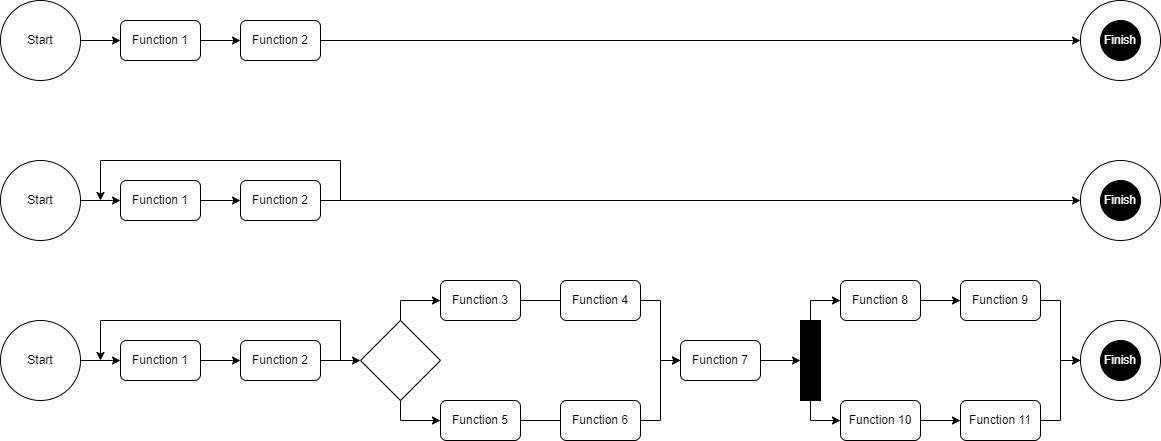

The diagram above was exported from draw.io. Its source (the exported page's mxGraphModel, read from the mxfile embedded in the PNG):
<mxGraphModel dx="2062" dy="1162" grid="1" gridSize="10" guides="1" tooltips="1" connect="1" arrows="1" fold="1" page="1" pageScale="1" pageWidth="1169" pageHeight="827" math="0" shadow="0">
  <root>
    <mxCell id="0" />
    <mxCell id="1" parent="0" />
    <mxCell id="17nSK9zxsay00G8KYTdw-24" style="edgeStyle=orthogonalEdgeStyle;rounded=0;orthogonalLoop=1;jettySize=auto;html=1;fontColor=#FFFFFF;exitX=1;exitY=0.5;exitDx=0;exitDy=0;" parent="1" source="17nSK9zxsay00G8KYTdw-1" edge="1">
      <mxGeometry relative="1" as="geometry">
        <mxPoint x="100" y="240" as="targetPoint" />
        <Array as="points">
          <mxPoint x="340" y="240" />
          <mxPoint x="340" y="200" />
          <mxPoint x="100" y="200" />
        </Array>
      </mxGeometry>
    </mxCell>
    <mxCell id="17nSK9zxsay00G8KYTdw-25" value="" style="edgeStyle=orthogonalEdgeStyle;rounded=0;orthogonalLoop=1;jettySize=auto;html=1;fontColor=#FFFFFF;entryX=0;entryY=0.5;entryDx=0;entryDy=0;" parent="1" source="17nSK9zxsay00G8KYTdw-1" target="17nSK9zxsay00G8KYTdw-16" edge="1">
      <mxGeometry relative="1" as="geometry">
        <mxPoint x="360" y="240" as="targetPoint" />
      </mxGeometry>
    </mxCell>
    <mxCell id="17nSK9zxsay00G8KYTdw-1" value="Function 2" style="rounded=1;whiteSpace=wrap;html=1;" parent="1" vertex="1">
      <mxGeometry x="240" y="220" width="80" height="40" as="geometry" />
    </mxCell>
    <mxCell id="17nSK9zxsay00G8KYTdw-23" value="" style="edgeStyle=orthogonalEdgeStyle;rounded=0;orthogonalLoop=1;jettySize=auto;html=1;fontColor=#FFFFFF;" parent="1" source="17nSK9zxsay00G8KYTdw-3" target="17nSK9zxsay00G8KYTdw-1" edge="1">
      <mxGeometry relative="1" as="geometry" />
    </mxCell>
    <mxCell id="17nSK9zxsay00G8KYTdw-3" value="Function 1" style="rounded=1;whiteSpace=wrap;html=1;" parent="1" vertex="1">
      <mxGeometry x="120" y="220" width="80" height="40" as="geometry" />
    </mxCell>
    <mxCell id="17nSK9zxsay00G8KYTdw-22" value="" style="edgeStyle=orthogonalEdgeStyle;rounded=0;orthogonalLoop=1;jettySize=auto;html=1;fontColor=#FFFFFF;" parent="1" source="17nSK9zxsay00G8KYTdw-15" target="17nSK9zxsay00G8KYTdw-3" edge="1">
      <mxGeometry relative="1" as="geometry" />
    </mxCell>
    <mxCell id="17nSK9zxsay00G8KYTdw-15" value="Start" style="ellipse;whiteSpace=wrap;html=1;aspect=fixed;" parent="1" vertex="1">
      <mxGeometry y="200" width="80" height="80" as="geometry" />
    </mxCell>
    <mxCell id="17nSK9zxsay00G8KYTdw-19" value="" style="group" parent="1" vertex="1" connectable="0">
      <mxGeometry x="1080" y="200" width="80" height="80" as="geometry" />
    </mxCell>
    <mxCell id="17nSK9zxsay00G8KYTdw-16" value="" style="ellipse;whiteSpace=wrap;html=1;aspect=fixed;" parent="17nSK9zxsay00G8KYTdw-19" vertex="1">
      <mxGeometry width="80" height="80" as="geometry" />
    </mxCell>
    <mxCell id="17nSK9zxsay00G8KYTdw-17" value="Finish" style="ellipse;whiteSpace=wrap;html=1;aspect=fixed;fillColor=#000000;fontColor=#FFFFFF;" parent="17nSK9zxsay00G8KYTdw-19" vertex="1">
      <mxGeometry x="20" y="20" width="40" height="40" as="geometry" />
    </mxCell>
    <mxCell id="17nSK9zxsay00G8KYTdw-18" style="edgeStyle=orthogonalEdgeStyle;rounded=0;orthogonalLoop=1;jettySize=auto;html=1;exitX=0.5;exitY=1;exitDx=0;exitDy=0;entryX=0.508;entryY=0.75;entryDx=0;entryDy=0;entryPerimeter=0;fontColor=#FFFFFF;" parent="17nSK9zxsay00G8KYTdw-19" source="17nSK9zxsay00G8KYTdw-17" target="17nSK9zxsay00G8KYTdw-17" edge="1">
      <mxGeometry relative="1" as="geometry" />
    </mxCell>
    <mxCell id="6oBAcJUPhxRdd-yx-q9X-1" style="edgeStyle=orthogonalEdgeStyle;rounded=0;orthogonalLoop=1;jettySize=auto;html=1;fontColor=#FFFFFF;exitX=1;exitY=0.5;exitDx=0;exitDy=0;" edge="1" parent="1" source="6oBAcJUPhxRdd-yx-q9X-3">
      <mxGeometry relative="1" as="geometry">
        <mxPoint x="100" y="400" as="targetPoint" />
        <Array as="points">
          <mxPoint x="340" y="400" />
          <mxPoint x="340" y="360" />
          <mxPoint x="100" y="360" />
        </Array>
      </mxGeometry>
    </mxCell>
    <mxCell id="6oBAcJUPhxRdd-yx-q9X-2" value="" style="edgeStyle=orthogonalEdgeStyle;rounded=0;orthogonalLoop=1;jettySize=auto;html=1;fontColor=#FFFFFF;" edge="1" parent="1" source="6oBAcJUPhxRdd-yx-q9X-3" target="6oBAcJUPhxRdd-yx-q9X-13">
      <mxGeometry relative="1" as="geometry" />
    </mxCell>
    <mxCell id="6oBAcJUPhxRdd-yx-q9X-3" value="Function 2" style="rounded=1;whiteSpace=wrap;html=1;" vertex="1" parent="1">
      <mxGeometry x="240" y="380" width="80" height="40" as="geometry" />
    </mxCell>
    <mxCell id="6oBAcJUPhxRdd-yx-q9X-4" style="edgeStyle=orthogonalEdgeStyle;rounded=0;orthogonalLoop=1;jettySize=auto;html=1;entryX=0;entryY=0.5;entryDx=0;entryDy=0;fontColor=#FFFFFF;" edge="1" parent="1" source="6oBAcJUPhxRdd-yx-q9X-5" target="6oBAcJUPhxRdd-yx-q9X-10">
      <mxGeometry relative="1" as="geometry">
        <Array as="points">
          <mxPoint x="660" y="340" />
          <mxPoint x="660" y="400" />
        </Array>
      </mxGeometry>
    </mxCell>
    <mxCell id="6oBAcJUPhxRdd-yx-q9X-5" value="Function&amp;nbsp;3" style="rounded=1;whiteSpace=wrap;html=1;" vertex="1" parent="1">
      <mxGeometry x="440" y="320" width="80" height="40" as="geometry" />
    </mxCell>
    <mxCell id="6oBAcJUPhxRdd-yx-q9X-6" value="" style="edgeStyle=orthogonalEdgeStyle;rounded=0;orthogonalLoop=1;jettySize=auto;html=1;fontColor=#FFFFFF;" edge="1" parent="1" source="6oBAcJUPhxRdd-yx-q9X-7" target="6oBAcJUPhxRdd-yx-q9X-3">
      <mxGeometry relative="1" as="geometry" />
    </mxCell>
    <mxCell id="6oBAcJUPhxRdd-yx-q9X-7" value="Function 1" style="rounded=1;whiteSpace=wrap;html=1;" vertex="1" parent="1">
      <mxGeometry x="120" y="380" width="80" height="40" as="geometry" />
    </mxCell>
    <mxCell id="6oBAcJUPhxRdd-yx-q9X-8" value="Function&amp;nbsp;4" style="rounded=1;whiteSpace=wrap;html=1;" vertex="1" parent="1">
      <mxGeometry x="560" y="320" width="80" height="40" as="geometry" />
    </mxCell>
    <mxCell id="6oBAcJUPhxRdd-yx-q9X-9" value="" style="edgeStyle=orthogonalEdgeStyle;rounded=0;orthogonalLoop=1;jettySize=auto;html=1;fontColor=#FFFFFF;" edge="1" parent="1" source="6oBAcJUPhxRdd-yx-q9X-10" target="6oBAcJUPhxRdd-yx-q9X-26">
      <mxGeometry relative="1" as="geometry" />
    </mxCell>
    <mxCell id="6oBAcJUPhxRdd-yx-q9X-10" value="Function&amp;nbsp;7" style="rounded=1;whiteSpace=wrap;html=1;" vertex="1" parent="1">
      <mxGeometry x="680" y="380" width="80" height="40" as="geometry" />
    </mxCell>
    <mxCell id="6oBAcJUPhxRdd-yx-q9X-11" value="" style="edgeStyle=orthogonalEdgeStyle;rounded=0;orthogonalLoop=1;jettySize=auto;html=1;fontColor=#FFFFFF;entryX=0;entryY=0.5;entryDx=0;entryDy=0;" edge="1" parent="1" source="6oBAcJUPhxRdd-yx-q9X-13" target="6oBAcJUPhxRdd-yx-q9X-5">
      <mxGeometry relative="1" as="geometry" />
    </mxCell>
    <mxCell id="6oBAcJUPhxRdd-yx-q9X-12" value="" style="edgeStyle=orthogonalEdgeStyle;rounded=0;orthogonalLoop=1;jettySize=auto;html=1;fontColor=#FFFFFF;entryX=0;entryY=0.5;entryDx=0;entryDy=0;" edge="1" parent="1" source="6oBAcJUPhxRdd-yx-q9X-13" target="6oBAcJUPhxRdd-yx-q9X-23">
      <mxGeometry relative="1" as="geometry" />
    </mxCell>
    <mxCell id="6oBAcJUPhxRdd-yx-q9X-13" value="" style="rhombus;whiteSpace=wrap;html=1;" vertex="1" parent="1">
      <mxGeometry x="360" y="360" width="80" height="80" as="geometry" />
    </mxCell>
    <mxCell id="6oBAcJUPhxRdd-yx-q9X-14" value="" style="edgeStyle=orthogonalEdgeStyle;rounded=0;orthogonalLoop=1;jettySize=auto;html=1;fontColor=#FFFFFF;" edge="1" parent="1" source="6oBAcJUPhxRdd-yx-q9X-15" target="6oBAcJUPhxRdd-yx-q9X-30">
      <mxGeometry relative="1" as="geometry" />
    </mxCell>
    <mxCell id="6oBAcJUPhxRdd-yx-q9X-15" value="Function&amp;nbsp;8" style="rounded=1;whiteSpace=wrap;html=1;" vertex="1" parent="1">
      <mxGeometry x="840" y="320" width="80" height="40" as="geometry" />
    </mxCell>
    <mxCell id="6oBAcJUPhxRdd-yx-q9X-16" value="" style="edgeStyle=orthogonalEdgeStyle;rounded=0;orthogonalLoop=1;jettySize=auto;html=1;fontColor=#FFFFFF;" edge="1" parent="1" source="6oBAcJUPhxRdd-yx-q9X-17" target="6oBAcJUPhxRdd-yx-q9X-7">
      <mxGeometry relative="1" as="geometry" />
    </mxCell>
    <mxCell id="6oBAcJUPhxRdd-yx-q9X-17" value="Start" style="ellipse;whiteSpace=wrap;html=1;aspect=fixed;" vertex="1" parent="1">
      <mxGeometry y="360" width="80" height="80" as="geometry" />
    </mxCell>
    <mxCell id="6oBAcJUPhxRdd-yx-q9X-18" value="" style="group" vertex="1" connectable="0" parent="1">
      <mxGeometry x="1080" y="360" width="80" height="80" as="geometry" />
    </mxCell>
    <mxCell id="6oBAcJUPhxRdd-yx-q9X-19" value="" style="ellipse;whiteSpace=wrap;html=1;aspect=fixed;" vertex="1" parent="6oBAcJUPhxRdd-yx-q9X-18">
      <mxGeometry width="80" height="80" as="geometry" />
    </mxCell>
    <mxCell id="6oBAcJUPhxRdd-yx-q9X-20" value="Finish" style="ellipse;whiteSpace=wrap;html=1;aspect=fixed;fillColor=#000000;fontColor=#FFFFFF;" vertex="1" parent="6oBAcJUPhxRdd-yx-q9X-18">
      <mxGeometry x="20" y="20" width="40" height="40" as="geometry" />
    </mxCell>
    <mxCell id="6oBAcJUPhxRdd-yx-q9X-21" style="edgeStyle=orthogonalEdgeStyle;rounded=0;orthogonalLoop=1;jettySize=auto;html=1;exitX=0.5;exitY=1;exitDx=0;exitDy=0;entryX=0.508;entryY=0.75;entryDx=0;entryDy=0;entryPerimeter=0;fontColor=#FFFFFF;" edge="1" parent="6oBAcJUPhxRdd-yx-q9X-18" source="6oBAcJUPhxRdd-yx-q9X-20" target="6oBAcJUPhxRdd-yx-q9X-20">
      <mxGeometry relative="1" as="geometry" />
    </mxCell>
    <mxCell id="6oBAcJUPhxRdd-yx-q9X-22" style="edgeStyle=orthogonalEdgeStyle;rounded=0;orthogonalLoop=1;jettySize=auto;html=1;entryX=0;entryY=0.5;entryDx=0;entryDy=0;fontColor=#FFFFFF;startArrow=none;" edge="1" parent="1" source="6oBAcJUPhxRdd-yx-q9X-31" target="6oBAcJUPhxRdd-yx-q9X-10">
      <mxGeometry relative="1" as="geometry">
        <Array as="points">
          <mxPoint x="660" y="460" />
          <mxPoint x="660" y="400" />
        </Array>
      </mxGeometry>
    </mxCell>
    <mxCell id="6oBAcJUPhxRdd-yx-q9X-23" value="Function&amp;nbsp;5" style="rounded=1;whiteSpace=wrap;html=1;" vertex="1" parent="1">
      <mxGeometry x="440" y="440" width="80" height="40" as="geometry" />
    </mxCell>
    <mxCell id="6oBAcJUPhxRdd-yx-q9X-24" style="edgeStyle=orthogonalEdgeStyle;rounded=0;orthogonalLoop=1;jettySize=auto;html=1;fontColor=#FFFFFF;" edge="1" parent="1" source="6oBAcJUPhxRdd-yx-q9X-26" target="6oBAcJUPhxRdd-yx-q9X-15">
      <mxGeometry relative="1" as="geometry">
        <Array as="points">
          <mxPoint x="810" y="340" />
        </Array>
      </mxGeometry>
    </mxCell>
    <mxCell id="6oBAcJUPhxRdd-yx-q9X-25" style="edgeStyle=orthogonalEdgeStyle;rounded=0;orthogonalLoop=1;jettySize=auto;html=1;entryX=0;entryY=0.5;entryDx=0;entryDy=0;fontColor=#FFFFFF;" edge="1" parent="1" source="6oBAcJUPhxRdd-yx-q9X-26" target="6oBAcJUPhxRdd-yx-q9X-28">
      <mxGeometry relative="1" as="geometry">
        <Array as="points">
          <mxPoint x="810" y="460" />
        </Array>
      </mxGeometry>
    </mxCell>
    <mxCell id="6oBAcJUPhxRdd-yx-q9X-26" value="" style="rounded=0;whiteSpace=wrap;html=1;fontColor=#FFFFFF;fillColor=#000000;" vertex="1" parent="1">
      <mxGeometry x="800" y="360" width="20" height="80" as="geometry" />
    </mxCell>
    <mxCell id="6oBAcJUPhxRdd-yx-q9X-27" value="" style="edgeStyle=orthogonalEdgeStyle;rounded=0;orthogonalLoop=1;jettySize=auto;html=1;fontColor=#FFFFFF;" edge="1" parent="1" source="6oBAcJUPhxRdd-yx-q9X-28" target="6oBAcJUPhxRdd-yx-q9X-34">
      <mxGeometry relative="1" as="geometry" />
    </mxCell>
    <mxCell id="6oBAcJUPhxRdd-yx-q9X-28" value="Function&amp;nbsp;10" style="rounded=1;whiteSpace=wrap;html=1;" vertex="1" parent="1">
      <mxGeometry x="840" y="440" width="80" height="40" as="geometry" />
    </mxCell>
    <mxCell id="6oBAcJUPhxRdd-yx-q9X-29" style="edgeStyle=orthogonalEdgeStyle;rounded=0;orthogonalLoop=1;jettySize=auto;html=1;entryX=0;entryY=0.5;entryDx=0;entryDy=0;fontColor=#FFFFFF;" edge="1" parent="1" source="6oBAcJUPhxRdd-yx-q9X-30" target="6oBAcJUPhxRdd-yx-q9X-19">
      <mxGeometry relative="1" as="geometry" />
    </mxCell>
    <mxCell id="6oBAcJUPhxRdd-yx-q9X-30" value="Function&amp;nbsp;9" style="rounded=1;whiteSpace=wrap;html=1;" vertex="1" parent="1">
      <mxGeometry x="960" y="320" width="80" height="40" as="geometry" />
    </mxCell>
    <mxCell id="6oBAcJUPhxRdd-yx-q9X-31" value="Function&amp;nbsp;6" style="rounded=1;whiteSpace=wrap;html=1;" vertex="1" parent="1">
      <mxGeometry x="560" y="440" width="80" height="40" as="geometry" />
    </mxCell>
    <mxCell id="6oBAcJUPhxRdd-yx-q9X-32" value="" style="edgeStyle=orthogonalEdgeStyle;rounded=0;orthogonalLoop=1;jettySize=auto;html=1;entryX=0;entryY=0.5;entryDx=0;entryDy=0;fontColor=#FFFFFF;endArrow=none;" edge="1" parent="1" source="6oBAcJUPhxRdd-yx-q9X-23" target="6oBAcJUPhxRdd-yx-q9X-31">
      <mxGeometry relative="1" as="geometry">
        <mxPoint x="520" y="460" as="sourcePoint" />
        <mxPoint x="790" y="400" as="targetPoint" />
      </mxGeometry>
    </mxCell>
    <mxCell id="6oBAcJUPhxRdd-yx-q9X-33" style="edgeStyle=orthogonalEdgeStyle;rounded=0;orthogonalLoop=1;jettySize=auto;html=1;entryX=0;entryY=0.5;entryDx=0;entryDy=0;fontColor=#FFFFFF;" edge="1" parent="1" source="6oBAcJUPhxRdd-yx-q9X-34" target="6oBAcJUPhxRdd-yx-q9X-19">
      <mxGeometry relative="1" as="geometry" />
    </mxCell>
    <mxCell id="6oBAcJUPhxRdd-yx-q9X-34" value="Function&amp;nbsp;11" style="rounded=1;whiteSpace=wrap;html=1;" vertex="1" parent="1">
      <mxGeometry x="960" y="440" width="80" height="40" as="geometry" />
    </mxCell>
    <mxCell id="6oBAcJUPhxRdd-yx-q9X-36" value="" style="edgeStyle=orthogonalEdgeStyle;rounded=0;orthogonalLoop=1;jettySize=auto;html=1;fontColor=#FFFFFF;entryX=0;entryY=0.5;entryDx=0;entryDy=0;" edge="1" parent="1" source="6oBAcJUPhxRdd-yx-q9X-37" target="6oBAcJUPhxRdd-yx-q9X-43">
      <mxGeometry relative="1" as="geometry">
        <mxPoint x="360" y="80" as="targetPoint" />
      </mxGeometry>
    </mxCell>
    <mxCell id="6oBAcJUPhxRdd-yx-q9X-37" value="Function 2" style="rounded=1;whiteSpace=wrap;html=1;" vertex="1" parent="1">
      <mxGeometry x="240" y="60" width="80" height="40" as="geometry" />
    </mxCell>
    <mxCell id="6oBAcJUPhxRdd-yx-q9X-38" value="" style="edgeStyle=orthogonalEdgeStyle;rounded=0;orthogonalLoop=1;jettySize=auto;html=1;fontColor=#FFFFFF;" edge="1" parent="1" source="6oBAcJUPhxRdd-yx-q9X-39" target="6oBAcJUPhxRdd-yx-q9X-37">
      <mxGeometry relative="1" as="geometry" />
    </mxCell>
    <mxCell id="6oBAcJUPhxRdd-yx-q9X-39" value="Function 1" style="rounded=1;whiteSpace=wrap;html=1;" vertex="1" parent="1">
      <mxGeometry x="120" y="60" width="80" height="40" as="geometry" />
    </mxCell>
    <mxCell id="6oBAcJUPhxRdd-yx-q9X-40" value="" style="edgeStyle=orthogonalEdgeStyle;rounded=0;orthogonalLoop=1;jettySize=auto;html=1;fontColor=#FFFFFF;" edge="1" parent="1" source="6oBAcJUPhxRdd-yx-q9X-41" target="6oBAcJUPhxRdd-yx-q9X-39">
      <mxGeometry relative="1" as="geometry" />
    </mxCell>
    <mxCell id="6oBAcJUPhxRdd-yx-q9X-41" value="Start" style="ellipse;whiteSpace=wrap;html=1;aspect=fixed;" vertex="1" parent="1">
      <mxGeometry y="40" width="80" height="80" as="geometry" />
    </mxCell>
    <mxCell id="6oBAcJUPhxRdd-yx-q9X-42" value="" style="group" vertex="1" connectable="0" parent="1">
      <mxGeometry x="1080" y="40" width="80" height="80" as="geometry" />
    </mxCell>
    <mxCell id="6oBAcJUPhxRdd-yx-q9X-43" value="" style="ellipse;whiteSpace=wrap;html=1;aspect=fixed;" vertex="1" parent="6oBAcJUPhxRdd-yx-q9X-42">
      <mxGeometry width="80" height="80" as="geometry" />
    </mxCell>
    <mxCell id="6oBAcJUPhxRdd-yx-q9X-44" value="Finish" style="ellipse;whiteSpace=wrap;html=1;aspect=fixed;fillColor=#000000;fontColor=#FFFFFF;" vertex="1" parent="6oBAcJUPhxRdd-yx-q9X-42">
      <mxGeometry x="20" y="20" width="40" height="40" as="geometry" />
    </mxCell>
    <mxCell id="6oBAcJUPhxRdd-yx-q9X-45" style="edgeStyle=orthogonalEdgeStyle;rounded=0;orthogonalLoop=1;jettySize=auto;html=1;exitX=0.5;exitY=1;exitDx=0;exitDy=0;entryX=0.508;entryY=0.75;entryDx=0;entryDy=0;entryPerimeter=0;fontColor=#FFFFFF;" edge="1" parent="6oBAcJUPhxRdd-yx-q9X-42" source="6oBAcJUPhxRdd-yx-q9X-44" target="6oBAcJUPhxRdd-yx-q9X-44">
      <mxGeometry relative="1" as="geometry" />
    </mxCell>
  </root>
</mxGraphModel>